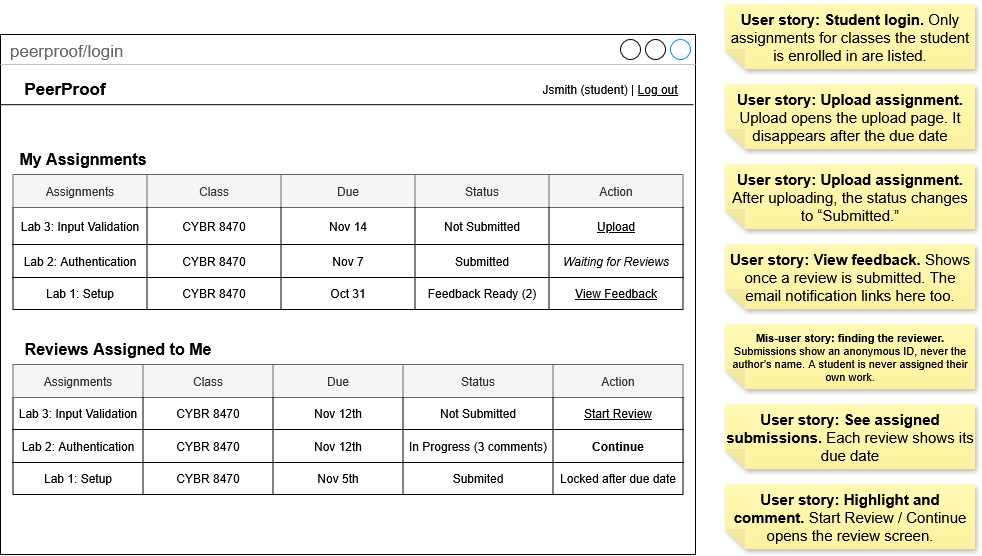

The diagram above was exported from draw.io. Its source (the exported page's mxGraphModel, read from the mxfile embedded in the PNG):
<mxGraphModel grid="1" page="1" gridSize="10" guides="1" tooltips="1" connect="1" arrows="1" fold="1" pageScale="1" pageWidth="850" pageHeight="1100" background="light-dark(#ffffff, #121212)" math="0" shadow="0">
  <root>
    <mxCell id="0" />
    <mxCell id="1" parent="0" />
    <mxCell id="eKlUjtPgwNfGg1uzJTiU-1" parent="1" style="strokeWidth=1;shadow=0;dashed=0;align=center;html=1;shape=mxgraph.mockup.containers.window;align=left;verticalAlign=top;spacingLeft=8;strokeColor2=#008cff;strokeColor3=#c4c4c4;fontColor=#666666;mainText=;fontSize=17;labelBackgroundColor=none;whiteSpace=wrap;" value="peerproof/login" vertex="1">
      <mxGeometry height="520" width="695" x="75" y="100" as="geometry" />
    </mxCell>
    <mxCell id="eKlUjtPgwNfGg1uzJTiU-40" parent="1" style="text;html=1;whiteSpace=wrap;strokeColor=none;fillColor=none;align=center;verticalAlign=middle;rounded=0;fontStyle=1;fontSize=17;" value="PeerProof" vertex="1">
      <mxGeometry height="30" width="100" x="90" y="140" as="geometry" />
    </mxCell>
    <mxCell id="eKlUjtPgwNfGg1uzJTiU-41" parent="1" style="text;html=1;whiteSpace=wrap;strokeColor=none;fillColor=none;align=center;verticalAlign=middle;rounded=0;" value="Jsmith (student) | &lt;u&gt;Log out&lt;/u&gt;" vertex="1">
      <mxGeometry height="30" width="150" x="610" y="140" as="geometry" />
    </mxCell>
    <mxCell id="eKlUjtPgwNfGg1uzJTiU-42" edge="1" parent="1" source="eKlUjtPgwNfGg1uzJTiU-1" style="endArrow=none;html=1;rounded=0;defaultLabelBackgroundColor=page;exitX=0.001;exitY=0.135;exitDx=0;exitDy=0;exitPerimeter=0;entryX=0.997;entryY=0.135;entryDx=0;entryDy=0;entryPerimeter=0;" target="eKlUjtPgwNfGg1uzJTiU-1" value="">
      <mxGeometry height="50" relative="1" width="50" as="geometry">
        <mxPoint x="630" y="410" as="sourcePoint" />
        <mxPoint x="680" y="360" as="targetPoint" />
      </mxGeometry>
    </mxCell>
    <mxCell id="eKlUjtPgwNfGg1uzJTiU-43" parent="1" style="text;html=1;whiteSpace=wrap;strokeColor=none;fillColor=none;align=center;verticalAlign=middle;rounded=0;" value="&lt;font style=&quot;font-size: 16px;&quot;&gt;&lt;b&gt;My Assignments&lt;/b&gt;&lt;/font&gt;" vertex="1">
      <mxGeometry height="30" width="140" x="87.5" y="210" as="geometry" />
    </mxCell>
    <mxCell id="eKlUjtPgwNfGg1uzJTiU-44" parent="1" style="shape=table;startSize=0;container=1;collapsible=0;childLayout=tableLayout;fixedHeader=1;tableRender=collapsed;" value="" vertex="1">
      <mxGeometry height="135" width="670" x="87.5" y="240" as="geometry" />
    </mxCell>
    <mxCell id="eKlUjtPgwNfGg1uzJTiU-45" parent="eKlUjtPgwNfGg1uzJTiU-44" style="shape=tableRow;horizontal=0;startSize=0;swimlaneHead=0;swimlaneBody=0;strokeColor=inherit;collapsible=0;dropTarget=0;fillColor=none;points=[[0,0.5],[1,0.5]];portConstraint=eastwest;fixedHeader=1;" value="" vertex="1">
      <mxGeometry height="33" width="670" as="geometry" />
    </mxCell>
    <mxCell id="eKlUjtPgwNfGg1uzJTiU-46" parent="eKlUjtPgwNfGg1uzJTiU-45" style="shape=partialRectangle;html=1;whiteSpace=wrap;connectable=0;strokeColor=#666666;overflow=hidden;fillColor=#f5f5f5;pointerEvents=1;fontColor=#333333;" value="Assignments" vertex="1">
      <mxGeometry height="33" width="134" as="geometry">
        <mxRectangle height="33" width="134" as="alternateBounds" />
      </mxGeometry>
    </mxCell>
    <mxCell id="eKlUjtPgwNfGg1uzJTiU-47" parent="eKlUjtPgwNfGg1uzJTiU-45" style="shape=partialRectangle;html=1;whiteSpace=wrap;connectable=0;strokeColor=#666666;overflow=hidden;fillColor=#f5f5f5;pointerEvents=1;fontColor=#333333;" value="Class" vertex="1">
      <mxGeometry height="33" width="134" x="134" as="geometry">
        <mxRectangle height="33" width="134" as="alternateBounds" />
      </mxGeometry>
    </mxCell>
    <mxCell id="eKlUjtPgwNfGg1uzJTiU-48" parent="eKlUjtPgwNfGg1uzJTiU-45" style="shape=partialRectangle;html=1;whiteSpace=wrap;connectable=0;strokeColor=#666666;overflow=hidden;fillColor=#f5f5f5;pointerEvents=1;fontColor=#333333;" value="Due" vertex="1">
      <mxGeometry height="33" width="134" x="268" as="geometry">
        <mxRectangle height="33" width="134" as="alternateBounds" />
      </mxGeometry>
    </mxCell>
    <mxCell id="eKlUjtPgwNfGg1uzJTiU-49" parent="eKlUjtPgwNfGg1uzJTiU-45" style="shape=partialRectangle;html=1;whiteSpace=wrap;connectable=0;strokeColor=#666666;overflow=hidden;fillColor=#f5f5f5;pointerEvents=1;fontColor=#333333;" value="Status" vertex="1">
      <mxGeometry height="33" width="134" x="402" as="geometry">
        <mxRectangle height="33" width="134" as="alternateBounds" />
      </mxGeometry>
    </mxCell>
    <mxCell id="eKlUjtPgwNfGg1uzJTiU-50" parent="eKlUjtPgwNfGg1uzJTiU-45" style="shape=partialRectangle;html=1;whiteSpace=wrap;connectable=0;strokeColor=#666666;overflow=hidden;fillColor=#f5f5f5;pointerEvents=1;fontColor=#333333;" value="Action" vertex="1">
      <mxGeometry height="33" width="134" x="536" as="geometry">
        <mxRectangle height="33" width="134" as="alternateBounds" />
      </mxGeometry>
    </mxCell>
    <mxCell id="eKlUjtPgwNfGg1uzJTiU-51" parent="eKlUjtPgwNfGg1uzJTiU-44" style="shape=tableRow;horizontal=0;startSize=0;swimlaneHead=0;swimlaneBody=0;strokeColor=inherit;collapsible=0;dropTarget=0;fillColor=none;points=[[0,0.5],[1,0.5]];portConstraint=eastwest;fixedHeader=1;" value="" vertex="1">
      <mxGeometry height="37" width="670" y="33" as="geometry" />
    </mxCell>
    <mxCell id="eKlUjtPgwNfGg1uzJTiU-52" parent="eKlUjtPgwNfGg1uzJTiU-51" style="shape=partialRectangle;html=1;whiteSpace=wrap;connectable=0;strokeColor=inherit;overflow=hidden;fillColor=none;pointerEvents=1;" value="Lab 3: Input Validation" vertex="1">
      <mxGeometry height="37" width="134" as="geometry">
        <mxRectangle height="37" width="134" as="alternateBounds" />
      </mxGeometry>
    </mxCell>
    <mxCell id="eKlUjtPgwNfGg1uzJTiU-53" parent="eKlUjtPgwNfGg1uzJTiU-51" style="shape=partialRectangle;html=1;whiteSpace=wrap;connectable=0;strokeColor=inherit;overflow=hidden;fillColor=none;pointerEvents=1;" value="CYBR 8470" vertex="1">
      <mxGeometry height="37" width="134" x="134" as="geometry">
        <mxRectangle height="37" width="134" as="alternateBounds" />
      </mxGeometry>
    </mxCell>
    <mxCell id="eKlUjtPgwNfGg1uzJTiU-54" parent="eKlUjtPgwNfGg1uzJTiU-51" style="shape=partialRectangle;html=1;whiteSpace=wrap;connectable=0;strokeColor=inherit;overflow=hidden;fillColor=none;pointerEvents=1;" value="Nov 14" vertex="1">
      <mxGeometry height="37" width="134" x="268" as="geometry">
        <mxRectangle height="37" width="134" as="alternateBounds" />
      </mxGeometry>
    </mxCell>
    <mxCell id="eKlUjtPgwNfGg1uzJTiU-55" parent="eKlUjtPgwNfGg1uzJTiU-51" style="shape=partialRectangle;html=1;whiteSpace=wrap;connectable=0;strokeColor=inherit;overflow=hidden;fillColor=none;pointerEvents=1;" value="Not Submitted" vertex="1">
      <mxGeometry height="37" width="134" x="402" as="geometry">
        <mxRectangle height="37" width="134" as="alternateBounds" />
      </mxGeometry>
    </mxCell>
    <mxCell id="eKlUjtPgwNfGg1uzJTiU-56" parent="eKlUjtPgwNfGg1uzJTiU-51" style="shape=partialRectangle;html=1;whiteSpace=wrap;connectable=0;strokeColor=inherit;overflow=hidden;fillColor=none;pointerEvents=1;" value="&lt;u&gt;Upload&lt;/u&gt;" vertex="1">
      <mxGeometry height="37" width="134" x="536" as="geometry">
        <mxRectangle height="37" width="134" as="alternateBounds" />
      </mxGeometry>
    </mxCell>
    <mxCell id="eKlUjtPgwNfGg1uzJTiU-57" parent="eKlUjtPgwNfGg1uzJTiU-44" style="shape=tableRow;horizontal=0;startSize=0;swimlaneHead=0;swimlaneBody=0;strokeColor=inherit;collapsible=0;dropTarget=0;fillColor=none;points=[[0,0.5],[1,0.5]];portConstraint=eastwest;fixedHeader=1;" value="" vertex="1">
      <mxGeometry height="33" width="670" y="70" as="geometry" />
    </mxCell>
    <mxCell id="eKlUjtPgwNfGg1uzJTiU-58" parent="eKlUjtPgwNfGg1uzJTiU-57" style="shape=partialRectangle;html=1;whiteSpace=wrap;connectable=0;strokeColor=inherit;overflow=hidden;fillColor=none;pointerEvents=1;" value="Lab 2: Authentication" vertex="1">
      <mxGeometry height="33" width="134" as="geometry">
        <mxRectangle height="33" width="134" as="alternateBounds" />
      </mxGeometry>
    </mxCell>
    <mxCell id="eKlUjtPgwNfGg1uzJTiU-59" parent="eKlUjtPgwNfGg1uzJTiU-57" style="shape=partialRectangle;html=1;whiteSpace=wrap;connectable=0;strokeColor=inherit;overflow=hidden;fillColor=none;pointerEvents=1;" value="CYBR 8470" vertex="1">
      <mxGeometry height="33" width="134" x="134" as="geometry">
        <mxRectangle height="33" width="134" as="alternateBounds" />
      </mxGeometry>
    </mxCell>
    <mxCell id="eKlUjtPgwNfGg1uzJTiU-60" parent="eKlUjtPgwNfGg1uzJTiU-57" style="shape=partialRectangle;html=1;whiteSpace=wrap;connectable=0;strokeColor=inherit;overflow=hidden;fillColor=none;pointerEvents=1;" value="Nov 7" vertex="1">
      <mxGeometry height="33" width="134" x="268" as="geometry">
        <mxRectangle height="33" width="134" as="alternateBounds" />
      </mxGeometry>
    </mxCell>
    <mxCell id="eKlUjtPgwNfGg1uzJTiU-61" parent="eKlUjtPgwNfGg1uzJTiU-57" style="shape=partialRectangle;html=1;whiteSpace=wrap;connectable=0;strokeColor=inherit;overflow=hidden;fillColor=none;pointerEvents=1;" value="Submitted" vertex="1">
      <mxGeometry height="33" width="134" x="402" as="geometry">
        <mxRectangle height="33" width="134" as="alternateBounds" />
      </mxGeometry>
    </mxCell>
    <mxCell id="eKlUjtPgwNfGg1uzJTiU-62" parent="eKlUjtPgwNfGg1uzJTiU-57" style="shape=partialRectangle;html=1;whiteSpace=wrap;connectable=0;strokeColor=inherit;overflow=hidden;fillColor=none;pointerEvents=1;" value="&lt;i&gt;Waiting for Reviews&lt;/i&gt;" vertex="1">
      <mxGeometry height="33" width="134" x="536" as="geometry">
        <mxRectangle height="33" width="134" as="alternateBounds" />
      </mxGeometry>
    </mxCell>
    <mxCell id="eKlUjtPgwNfGg1uzJTiU-63" parent="eKlUjtPgwNfGg1uzJTiU-44" style="shape=tableRow;horizontal=0;startSize=0;swimlaneHead=0;swimlaneBody=0;strokeColor=inherit;collapsible=0;dropTarget=0;fillColor=none;points=[[0,0.5],[1,0.5]];portConstraint=eastwest;fixedHeader=1;" value="" vertex="1">
      <mxGeometry height="32" width="670" y="103" as="geometry" />
    </mxCell>
    <mxCell id="eKlUjtPgwNfGg1uzJTiU-64" parent="eKlUjtPgwNfGg1uzJTiU-63" style="shape=partialRectangle;html=1;whiteSpace=wrap;connectable=0;strokeColor=inherit;overflow=hidden;fillColor=none;pointerEvents=1;" value="Lab 1: Setup" vertex="1">
      <mxGeometry height="32" width="134" as="geometry">
        <mxRectangle height="32" width="134" as="alternateBounds" />
      </mxGeometry>
    </mxCell>
    <mxCell id="eKlUjtPgwNfGg1uzJTiU-65" parent="eKlUjtPgwNfGg1uzJTiU-63" style="shape=partialRectangle;html=1;whiteSpace=wrap;connectable=0;strokeColor=inherit;overflow=hidden;fillColor=none;pointerEvents=1;" value="CYBR 8470" vertex="1">
      <mxGeometry height="32" width="134" x="134" as="geometry">
        <mxRectangle height="32" width="134" as="alternateBounds" />
      </mxGeometry>
    </mxCell>
    <mxCell id="eKlUjtPgwNfGg1uzJTiU-66" parent="eKlUjtPgwNfGg1uzJTiU-63" style="shape=partialRectangle;html=1;whiteSpace=wrap;connectable=0;strokeColor=inherit;overflow=hidden;fillColor=none;pointerEvents=1;" value="Oct 31" vertex="1">
      <mxGeometry height="32" width="134" x="268" as="geometry">
        <mxRectangle height="32" width="134" as="alternateBounds" />
      </mxGeometry>
    </mxCell>
    <mxCell id="eKlUjtPgwNfGg1uzJTiU-67" parent="eKlUjtPgwNfGg1uzJTiU-63" style="shape=partialRectangle;html=1;whiteSpace=wrap;connectable=0;strokeColor=inherit;overflow=hidden;fillColor=none;pointerEvents=1;" value="Feedback Ready (2)" vertex="1">
      <mxGeometry height="32" width="134" x="402" as="geometry">
        <mxRectangle height="32" width="134" as="alternateBounds" />
      </mxGeometry>
    </mxCell>
    <mxCell id="eKlUjtPgwNfGg1uzJTiU-68" parent="eKlUjtPgwNfGg1uzJTiU-63" style="shape=partialRectangle;html=1;whiteSpace=wrap;connectable=0;strokeColor=inherit;overflow=hidden;fillColor=none;pointerEvents=1;" value="&lt;u&gt;View Feedback&lt;/u&gt;" vertex="1">
      <mxGeometry height="32" width="134" x="536" as="geometry">
        <mxRectangle height="32" width="134" as="alternateBounds" />
      </mxGeometry>
    </mxCell>
    <mxCell id="eKlUjtPgwNfGg1uzJTiU-69" parent="1" style="text;html=1;whiteSpace=wrap;strokeColor=none;fillColor=none;align=center;verticalAlign=middle;rounded=0;fontSize=16;" value="&lt;b&gt;Reviews Assigned to Me&lt;/b&gt;" vertex="1">
      <mxGeometry height="30" width="210" x="87.5" y="400" as="geometry" />
    </mxCell>
    <mxCell id="eKlUjtPgwNfGg1uzJTiU-70" parent="1" style="shape=table;startSize=0;container=1;collapsible=0;childLayout=tableLayout;fixedHeader=1;tableRender=collapsed;" value="" vertex="1">
      <mxGeometry height="130" width="670" x="87.5" y="430" as="geometry" />
    </mxCell>
    <mxCell id="eKlUjtPgwNfGg1uzJTiU-71" parent="eKlUjtPgwNfGg1uzJTiU-70" style="shape=tableRow;horizontal=0;startSize=0;swimlaneHead=0;swimlaneBody=0;strokeColor=inherit;collapsible=0;dropTarget=0;fillColor=none;points=[[0,0.5],[1,0.5]];portConstraint=eastwest;fixedHeader=1;" value="" vertex="1">
      <mxGeometry height="33" width="670" as="geometry" />
    </mxCell>
    <mxCell id="eKlUjtPgwNfGg1uzJTiU-72" parent="eKlUjtPgwNfGg1uzJTiU-71" style="shape=partialRectangle;html=1;whiteSpace=wrap;connectable=0;strokeColor=#666666;overflow=hidden;fillColor=#f5f5f5;pointerEvents=1;fontColor=#333333;" value="Assignments" vertex="1">
      <mxGeometry height="33" width="130" as="geometry">
        <mxRectangle height="33" width="130" as="alternateBounds" />
      </mxGeometry>
    </mxCell>
    <mxCell id="eKlUjtPgwNfGg1uzJTiU-73" parent="eKlUjtPgwNfGg1uzJTiU-71" style="shape=partialRectangle;html=1;whiteSpace=wrap;connectable=0;strokeColor=#666666;overflow=hidden;fillColor=#f5f5f5;pointerEvents=1;fontColor=#333333;" value="Class" vertex="1">
      <mxGeometry height="33" width="130" x="130" as="geometry">
        <mxRectangle height="33" width="130" as="alternateBounds" />
      </mxGeometry>
    </mxCell>
    <mxCell id="eKlUjtPgwNfGg1uzJTiU-74" parent="eKlUjtPgwNfGg1uzJTiU-71" style="shape=partialRectangle;html=1;whiteSpace=wrap;connectable=0;strokeColor=#666666;overflow=hidden;fillColor=#f5f5f5;pointerEvents=1;fontColor=#333333;" value="Due" vertex="1">
      <mxGeometry height="33" width="130" x="260" as="geometry">
        <mxRectangle height="33" width="130" as="alternateBounds" />
      </mxGeometry>
    </mxCell>
    <mxCell id="eKlUjtPgwNfGg1uzJTiU-75" parent="eKlUjtPgwNfGg1uzJTiU-71" style="shape=partialRectangle;html=1;whiteSpace=wrap;connectable=0;strokeColor=#666666;overflow=hidden;fillColor=#f5f5f5;pointerEvents=1;fontColor=#333333;" value="Status" vertex="1">
      <mxGeometry height="33" width="150" x="390" as="geometry">
        <mxRectangle height="33" width="150" as="alternateBounds" />
      </mxGeometry>
    </mxCell>
    <mxCell id="eKlUjtPgwNfGg1uzJTiU-76" parent="eKlUjtPgwNfGg1uzJTiU-71" style="shape=partialRectangle;html=1;whiteSpace=wrap;connectable=0;strokeColor=#666666;overflow=hidden;fillColor=#f5f5f5;pointerEvents=1;fontColor=#333333;" value="Action" vertex="1">
      <mxGeometry height="33" width="130" x="540" as="geometry">
        <mxRectangle height="33" width="130" as="alternateBounds" />
      </mxGeometry>
    </mxCell>
    <mxCell id="eKlUjtPgwNfGg1uzJTiU-77" parent="eKlUjtPgwNfGg1uzJTiU-70" style="shape=tableRow;horizontal=0;startSize=0;swimlaneHead=0;swimlaneBody=0;strokeColor=inherit;collapsible=0;dropTarget=0;fillColor=none;points=[[0,0.5],[1,0.5]];portConstraint=eastwest;fixedHeader=1;" value="" vertex="1">
      <mxGeometry height="32" width="670" y="33" as="geometry" />
    </mxCell>
    <mxCell id="eKlUjtPgwNfGg1uzJTiU-78" parent="eKlUjtPgwNfGg1uzJTiU-77" style="shape=partialRectangle;html=1;whiteSpace=wrap;connectable=0;strokeColor=inherit;overflow=hidden;fillColor=none;pointerEvents=1;" value="Lab 3: Input Validation" vertex="1">
      <mxGeometry height="32" width="130" as="geometry">
        <mxRectangle height="32" width="130" as="alternateBounds" />
      </mxGeometry>
    </mxCell>
    <mxCell id="eKlUjtPgwNfGg1uzJTiU-79" parent="eKlUjtPgwNfGg1uzJTiU-77" style="shape=partialRectangle;html=1;whiteSpace=wrap;connectable=0;strokeColor=inherit;overflow=hidden;fillColor=none;pointerEvents=1;" value="CYBR 8470" vertex="1">
      <mxGeometry height="32" width="130" x="130" as="geometry">
        <mxRectangle height="32" width="130" as="alternateBounds" />
      </mxGeometry>
    </mxCell>
    <mxCell id="eKlUjtPgwNfGg1uzJTiU-80" parent="eKlUjtPgwNfGg1uzJTiU-77" style="shape=partialRectangle;html=1;whiteSpace=wrap;connectable=0;strokeColor=inherit;overflow=hidden;fillColor=none;pointerEvents=1;" value="Nov 12th" vertex="1">
      <mxGeometry height="32" width="130" x="260" as="geometry">
        <mxRectangle height="32" width="130" as="alternateBounds" />
      </mxGeometry>
    </mxCell>
    <mxCell id="eKlUjtPgwNfGg1uzJTiU-81" parent="eKlUjtPgwNfGg1uzJTiU-77" style="shape=partialRectangle;html=1;whiteSpace=wrap;connectable=0;strokeColor=inherit;overflow=hidden;fillColor=none;pointerEvents=1;" value="Not Submitted" vertex="1">
      <mxGeometry height="32" width="150" x="390" as="geometry">
        <mxRectangle height="32" width="150" as="alternateBounds" />
      </mxGeometry>
    </mxCell>
    <mxCell id="eKlUjtPgwNfGg1uzJTiU-82" parent="eKlUjtPgwNfGg1uzJTiU-77" style="shape=partialRectangle;html=1;whiteSpace=wrap;connectable=0;strokeColor=inherit;overflow=hidden;fillColor=none;pointerEvents=1;" value="&lt;u&gt;Start Review&lt;/u&gt;" vertex="1">
      <mxGeometry height="32" width="130" x="540" as="geometry">
        <mxRectangle height="32" width="130" as="alternateBounds" />
      </mxGeometry>
    </mxCell>
    <mxCell id="eKlUjtPgwNfGg1uzJTiU-83" parent="eKlUjtPgwNfGg1uzJTiU-70" style="shape=tableRow;horizontal=0;startSize=0;swimlaneHead=0;swimlaneBody=0;strokeColor=inherit;collapsible=0;dropTarget=0;fillColor=none;points=[[0,0.5],[1,0.5]];portConstraint=eastwest;fixedHeader=1;" value="" vertex="1">
      <mxGeometry height="33" width="670" y="65" as="geometry" />
    </mxCell>
    <mxCell id="eKlUjtPgwNfGg1uzJTiU-84" parent="eKlUjtPgwNfGg1uzJTiU-83" style="shape=partialRectangle;html=1;whiteSpace=wrap;connectable=0;strokeColor=inherit;overflow=hidden;fillColor=none;pointerEvents=1;" value="Lab 2: Authentication" vertex="1">
      <mxGeometry height="33" width="130" as="geometry">
        <mxRectangle height="33" width="130" as="alternateBounds" />
      </mxGeometry>
    </mxCell>
    <mxCell id="eKlUjtPgwNfGg1uzJTiU-85" parent="eKlUjtPgwNfGg1uzJTiU-83" style="shape=partialRectangle;html=1;whiteSpace=wrap;connectable=0;strokeColor=inherit;overflow=hidden;fillColor=none;pointerEvents=1;" value="CYBR 8470" vertex="1">
      <mxGeometry height="33" width="130" x="130" as="geometry">
        <mxRectangle height="33" width="130" as="alternateBounds" />
      </mxGeometry>
    </mxCell>
    <mxCell id="eKlUjtPgwNfGg1uzJTiU-86" parent="eKlUjtPgwNfGg1uzJTiU-83" style="shape=partialRectangle;html=1;whiteSpace=wrap;connectable=0;strokeColor=inherit;overflow=hidden;fillColor=none;pointerEvents=1;" value="Nov 12th" vertex="1">
      <mxGeometry height="33" width="130" x="260" as="geometry">
        <mxRectangle height="33" width="130" as="alternateBounds" />
      </mxGeometry>
    </mxCell>
    <mxCell id="eKlUjtPgwNfGg1uzJTiU-87" parent="eKlUjtPgwNfGg1uzJTiU-83" style="shape=partialRectangle;html=1;whiteSpace=wrap;connectable=0;strokeColor=inherit;overflow=hidden;fillColor=none;pointerEvents=1;" value="In Progress (3 comments)" vertex="1">
      <mxGeometry height="33" width="150" x="390" as="geometry">
        <mxRectangle height="33" width="150" as="alternateBounds" />
      </mxGeometry>
    </mxCell>
    <mxCell id="eKlUjtPgwNfGg1uzJTiU-88" parent="eKlUjtPgwNfGg1uzJTiU-83" style="shape=partialRectangle;html=1;whiteSpace=wrap;connectable=0;strokeColor=inherit;overflow=hidden;fillColor=none;pointerEvents=1;" value="&lt;b&gt;Continue&lt;/b&gt;" vertex="1">
      <mxGeometry height="33" width="130" x="540" as="geometry">
        <mxRectangle height="33" width="130" as="alternateBounds" />
      </mxGeometry>
    </mxCell>
    <mxCell id="eKlUjtPgwNfGg1uzJTiU-89" parent="eKlUjtPgwNfGg1uzJTiU-70" style="shape=tableRow;horizontal=0;startSize=0;swimlaneHead=0;swimlaneBody=0;strokeColor=inherit;collapsible=0;dropTarget=0;fillColor=none;points=[[0,0.5],[1,0.5]];portConstraint=eastwest;fixedHeader=1;" value="" vertex="1">
      <mxGeometry height="32" width="670" y="98" as="geometry" />
    </mxCell>
    <mxCell id="eKlUjtPgwNfGg1uzJTiU-90" parent="eKlUjtPgwNfGg1uzJTiU-89" style="shape=partialRectangle;html=1;whiteSpace=wrap;connectable=0;strokeColor=inherit;overflow=hidden;fillColor=none;pointerEvents=1;" value="Lab 1: Setup" vertex="1">
      <mxGeometry height="32" width="130" as="geometry">
        <mxRectangle height="32" width="130" as="alternateBounds" />
      </mxGeometry>
    </mxCell>
    <mxCell id="eKlUjtPgwNfGg1uzJTiU-91" parent="eKlUjtPgwNfGg1uzJTiU-89" style="shape=partialRectangle;html=1;whiteSpace=wrap;connectable=0;strokeColor=inherit;overflow=hidden;fillColor=none;pointerEvents=1;" value="CYBR 8470" vertex="1">
      <mxGeometry height="32" width="130" x="130" as="geometry">
        <mxRectangle height="32" width="130" as="alternateBounds" />
      </mxGeometry>
    </mxCell>
    <mxCell id="eKlUjtPgwNfGg1uzJTiU-92" parent="eKlUjtPgwNfGg1uzJTiU-89" style="shape=partialRectangle;html=1;whiteSpace=wrap;connectable=0;strokeColor=inherit;overflow=hidden;fillColor=none;pointerEvents=1;" value="Nov 5th" vertex="1">
      <mxGeometry height="32" width="130" x="260" as="geometry">
        <mxRectangle height="32" width="130" as="alternateBounds" />
      </mxGeometry>
    </mxCell>
    <mxCell id="eKlUjtPgwNfGg1uzJTiU-93" parent="eKlUjtPgwNfGg1uzJTiU-89" style="shape=partialRectangle;html=1;whiteSpace=wrap;connectable=0;strokeColor=inherit;overflow=hidden;fillColor=none;pointerEvents=1;" value="Submited" vertex="1">
      <mxGeometry height="32" width="150" x="390" as="geometry">
        <mxRectangle height="32" width="150" as="alternateBounds" />
      </mxGeometry>
    </mxCell>
    <mxCell id="eKlUjtPgwNfGg1uzJTiU-94" parent="eKlUjtPgwNfGg1uzJTiU-89" style="shape=partialRectangle;html=1;whiteSpace=wrap;connectable=0;strokeColor=inherit;overflow=hidden;fillColor=none;pointerEvents=1;" value="Locked after due date" vertex="1">
      <mxGeometry height="32" width="130" x="540" as="geometry">
        <mxRectangle height="32" width="130" as="alternateBounds" />
      </mxGeometry>
    </mxCell>
    <mxCell id="eKlUjtPgwNfGg1uzJTiU-95" parent="1" style="shape=note;whiteSpace=wrap;html=1;backgroundOutline=1;fontColor=#000000;darkOpacity=0.05;fillColor=#FFF9B2;strokeColor=none;fillStyle=solid;direction=west;gradientDirection=north;gradientColor=#FFF2A1;shadow=1;size=20;autosizeText=1;fontSize=15;align=center;" value="&lt;strong&gt;User story: Upload assignment.&lt;/strong&gt; Upload opens the upload page. It disappears after the due date" vertex="1">
      <mxGeometry height="65" width="250" x="800" y="150" as="geometry" />
    </mxCell>
    <mxCell id="eKlUjtPgwNfGg1uzJTiU-96" parent="1" style="shape=note;whiteSpace=wrap;html=1;backgroundOutline=1;fontColor=#000000;darkOpacity=0.05;fillColor=#FFF9B2;strokeColor=none;fillStyle=solid;direction=west;gradientDirection=north;gradientColor=#FFF2A1;shadow=1;size=20;autosizeText=1;fontSize=15;align=center;" value="&lt;strong&gt;User story: View feedback.&lt;/strong&gt; Shows once a review is submitted. The email notification links here too." vertex="1">
      <mxGeometry height="65" width="250" x="800" y="310" as="geometry" />
    </mxCell>
    <mxCell id="eKlUjtPgwNfGg1uzJTiU-97" parent="1" style="shape=note;whiteSpace=wrap;html=1;backgroundOutline=1;fontColor=#000000;darkOpacity=0.05;fillColor=#FFF9B2;strokeColor=none;fillStyle=solid;direction=west;gradientDirection=north;gradientColor=#FFF2A1;shadow=1;size=20;autosizeText=1;fontSize=15;align=center;" value="&lt;strong&gt;User story: Upload assignment.&lt;/strong&gt; After uploading, the status changes to “Submitted.”" vertex="1">
      <mxGeometry height="65" width="250" x="800" y="230" as="geometry" />
    </mxCell>
    <mxCell id="eKlUjtPgwNfGg1uzJTiU-100" parent="1" style="shape=note;whiteSpace=wrap;html=1;backgroundOutline=1;fontColor=#000000;darkOpacity=0.05;fillColor=#FFF9B2;strokeColor=none;fillStyle=solid;direction=west;gradientDirection=north;gradientColor=#FFF2A1;shadow=1;size=20;autosizeText=1;fontSize=15;align=center;" value="&lt;strong&gt;User story: Student login.&lt;/strong&gt; Only assignments for classes the student is enrolled in are listed." vertex="1">
      <mxGeometry height="65" width="250" x="800" y="70" as="geometry" />
    </mxCell>
    <mxCell id="eKlUjtPgwNfGg1uzJTiU-101" parent="1" style="shape=note;whiteSpace=wrap;html=1;backgroundOutline=1;fontColor=#000000;darkOpacity=0.05;fillColor=#FFF9B2;strokeColor=none;fillStyle=solid;direction=west;gradientDirection=north;gradientColor=#FFF2A1;shadow=1;size=20;autosizeText=1;fontSize=15;align=center;" value="&lt;strong&gt;User story: See assigned submissions.&lt;/strong&gt; Each review shows its due date" vertex="1">
      <mxGeometry height="65" width="250" x="800" y="470" as="geometry" />
    </mxCell>
    <mxCell id="eKlUjtPgwNfGg1uzJTiU-102" parent="1" style="shape=note;whiteSpace=wrap;html=1;backgroundOutline=1;fontColor=#000000;darkOpacity=0.05;fillColor=#FFF9B2;strokeColor=none;fillStyle=solid;direction=west;gradientDirection=north;gradientColor=#FFF2A1;shadow=1;size=20;autosizeText=1;fontSize=15;align=center;" value="&lt;strong&gt;User story: Highlight and comment.&lt;/strong&gt; Start Review / Continue opens the review screen." vertex="1">
      <mxGeometry height="65" width="250" x="800" y="550" as="geometry" />
    </mxCell>
    <mxCell id="eKlUjtPgwNfGg1uzJTiU-103" parent="1" style="shape=note;whiteSpace=wrap;html=1;backgroundOutline=1;fontColor=#000000;darkOpacity=0.05;fillColor=#FFF9B2;strokeColor=none;fillStyle=solid;direction=west;gradientDirection=north;gradientColor=#FFF2A1;shadow=1;size=20;autosizeText=1;fontSize=11;align=center;" value="&lt;strong&gt;Mis-user story: finding the reviewer.&lt;/strong&gt; Submissions show an anonymous ID, never the author’s name. A student is never assigned their own work." vertex="1">
      <mxGeometry height="65" width="250" x="800" y="390" as="geometry" />
    </mxCell>
  </root>
</mxGraphModel>